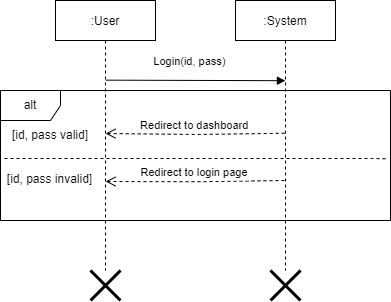

The diagram above was exported from draw.io. Its source (the exported page's mxGraphModel, read from the mxfile embedded in the PNG):
<mxGraphModel dx="1022" dy="436" grid="1" gridSize="10" guides="1" tooltips="1" connect="1" arrows="1" fold="1" page="1" pageScale="1" pageWidth="850" pageHeight="1100" math="0" shadow="0">
  <root>
    <mxCell id="0" />
    <mxCell id="1" parent="0" />
    <mxCell id="3nuBFxr9cyL0pnOWT2aG-1" value=":User" style="shape=umlLifeline;perimeter=lifelinePerimeter;container=1;collapsible=0;recursiveResize=0;rounded=0;shadow=0;strokeWidth=1;" parent="1" vertex="1">
      <mxGeometry x="265" y="70" width="100" height="270" as="geometry" />
    </mxCell>
    <mxCell id="3nuBFxr9cyL0pnOWT2aG-5" value=":System" style="shape=umlLifeline;perimeter=lifelinePerimeter;container=1;collapsible=0;recursiveResize=0;rounded=0;shadow=0;strokeWidth=1;" parent="1" vertex="1">
      <mxGeometry x="445" y="70" width="100" height="270" as="geometry" />
    </mxCell>
    <mxCell id="jib555trvnE89QboqPqU-2" value="alt" style="shape=umlFrame;whiteSpace=wrap;html=1;" parent="1" vertex="1">
      <mxGeometry x="210" y="160" width="390" height="130" as="geometry" />
    </mxCell>
    <mxCell id="3nuBFxr9cyL0pnOWT2aG-7" value="Redirect to dashboard" style="verticalAlign=bottom;endArrow=open;dashed=1;endSize=8;exitX=-0.28;exitY=0.228;shadow=0;strokeWidth=1;exitDx=0;exitDy=0;exitPerimeter=0;" parent="1" edge="1">
      <mxGeometry relative="1" as="geometry">
        <mxPoint x="315" y="203" as="targetPoint" />
        <mxPoint x="494.20000000000005" y="202.76" as="sourcePoint" />
        <Array as="points">
          <mxPoint x="407" y="204" />
        </Array>
      </mxGeometry>
    </mxCell>
    <mxCell id="3nuBFxr9cyL0pnOWT2aG-8" value="Login(id, pass)" style="verticalAlign=bottom;endArrow=block;shadow=0;strokeWidth=1;entryX=0.499;entryY=0.297;entryDx=0;entryDy=0;entryPerimeter=0;exitX=0.504;exitY=0.295;exitDx=0;exitDy=0;exitPerimeter=0;" parent="1" edge="1" target="3nuBFxr9cyL0pnOWT2aG-5" source="3nuBFxr9cyL0pnOWT2aG-1">
      <mxGeometry x="-0.0588" y="10" relative="1" as="geometry">
        <mxPoint x="320" y="150.0000000000001" as="sourcePoint" />
        <mxPoint x="490" y="150" as="targetPoint" />
        <mxPoint as="offset" />
      </mxGeometry>
    </mxCell>
    <mxCell id="jib555trvnE89QboqPqU-3" value="Redirect to login page" style="verticalAlign=bottom;endArrow=open;dashed=1;endSize=8;shadow=0;strokeWidth=1;" parent="1" edge="1">
      <mxGeometry relative="1" as="geometry">
        <mxPoint x="315" y="251" as="targetPoint" />
        <mxPoint x="494" y="250" as="sourcePoint" />
        <Array as="points">
          <mxPoint x="409" y="251.24" />
        </Array>
      </mxGeometry>
    </mxCell>
    <mxCell id="jib555trvnE89QboqPqU-4" value="[id, pass valid]" style="text;html=1;strokeColor=none;fillColor=none;align=center;verticalAlign=middle;whiteSpace=wrap;rounded=0;" parent="1" vertex="1">
      <mxGeometry x="220" y="190" width="80" height="30" as="geometry" />
    </mxCell>
    <mxCell id="jib555trvnE89QboqPqU-5" value="[id, pass invalid]" style="text;html=1;strokeColor=none;fillColor=none;align=center;verticalAlign=middle;whiteSpace=wrap;rounded=0;" parent="1" vertex="1">
      <mxGeometry x="212" y="234" width="95" height="30" as="geometry" />
    </mxCell>
    <mxCell id="jib555trvnE89QboqPqU-6" value="" style="endArrow=none;dashed=1;html=1;rounded=0;exitX=0;exitY=0;exitDx=0;exitDy=0;entryX=0.987;entryY=0.531;entryDx=0;entryDy=0;entryPerimeter=0;" parent="1" edge="1">
      <mxGeometry width="50" height="50" relative="1" as="geometry">
        <mxPoint x="214" y="228" as="sourcePoint" />
        <mxPoint x="596.9300000000001" y="228.34000000000003" as="targetPoint" />
        <Array as="points">
          <mxPoint x="582" y="228" />
        </Array>
      </mxGeometry>
    </mxCell>
    <mxCell id="nwI3ChsvTtTSyX1B61m2-1" value="" style="shape=umlDestroy;whiteSpace=wrap;html=1;strokeWidth=3;" vertex="1" parent="1">
      <mxGeometry x="300" y="340" width="30" height="30" as="geometry" />
    </mxCell>
    <mxCell id="nwI3ChsvTtTSyX1B61m2-2" value="" style="shape=umlDestroy;whiteSpace=wrap;html=1;strokeWidth=3;" vertex="1" parent="1">
      <mxGeometry x="480" y="340" width="30" height="30" as="geometry" />
    </mxCell>
  </root>
</mxGraphModel>